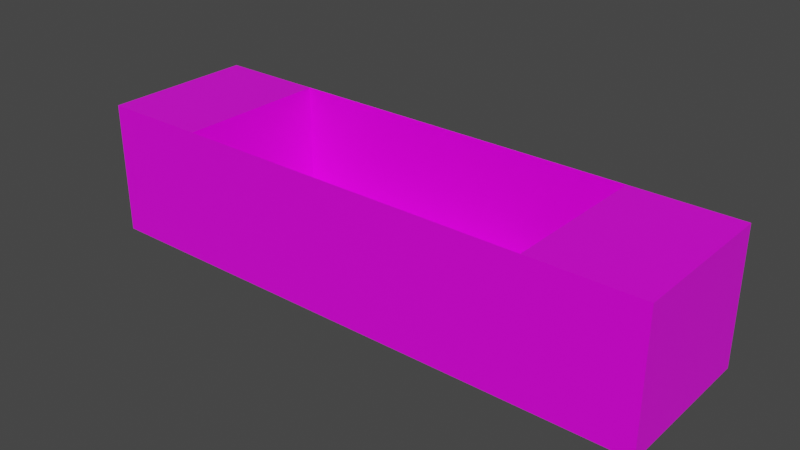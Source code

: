 # Source: room.blend  (saved by Blender 2.82.7; exported with 4.5.12 LTS)
import bpy
from mathutils import Matrix  # noqa: F401  (used for matrix-valued properties, if any)

bpy.ops.wm.read_factory_settings(use_empty=True)
scene = bpy.context.scene
scene.name = 'Scene'

# ---- collections
col_collection = bpy.data.collections.new('Collection'); scene.collection.children.link(col_collection)

# ---- images (referenced by path relative to the original .blend; pixels are not part of the script)
import os
ASSET_DIR = os.environ.get("B2B_ASSET_DIR", "")  # directory of the original .blend (textures are referenced by path, not embedded)
HERE = os.path.dirname(os.path.abspath(__file__))  # packed textures are extracted next to this script under _unpacked/

def load_image(name, relpath, width, height, colorspace="sRGB"):
    """Load a texture the original file referenced (path relative to the .blend, or extracted next to this script)."""
    p = next((c for c in (os.path.join(HERE, relpath), os.path.join(ASSET_DIR, relpath)) if relpath and os.path.exists(c)), "")
    if p:
        img = bpy.data.images.load(p, check_existing=True)
        img.name = name
    else:  # same state as the original file: an image datablock whose file is absent (Cycles renders it pink)
        img = bpy.data.images.new(name, width, height)
        img.source = "FILE"
        img.filepath = "//" + (relpath or name)
    img.colorspace_settings.name = colorspace
    return img
img_wall_jpg = load_image('wall.jpg', 'wall.jpg', 1024, 1024, 'sRGB')
img_floor_jpg = load_image('floor.jpg', 'floor.jpg', 1024, 1024, 'sRGB')

# ---- materials (node trees are filled in below, after node groups)
mat_matwall = bpy.data.materials.new('matWall')
mat_matwall.alpha_threshold = 0.0
mat_matwall.use_transparent_shadow = False
mat_matwall.line_color = (0.0, 0.0, 0.0, 1.0)
mat_matfloor = bpy.data.materials.new('matFloor')
mat_matfloor.use_transparent_shadow = False

# ---- material node trees
mat_matwall.use_nodes = True; mat_matwall.node_tree.nodes.clear()
_N = mat_matwall.node_tree.nodes; _L = mat_matwall.node_tree.links
n0 = _N.new('ShaderNodeOutputMaterial'); n0.name = 'Material Output'; n0.location = (300, 300)
n1 = _N.new('ShaderNodeBsdfPrincipled'); n1.name = 'Principled BSDF'; n1.location = (10, 300)
n1.distribution = 'GGX'
n1.subsurface_method = 'BURLEY'
n1.inputs[2].default_value = 0.4
n1.inputs[3].default_value = 1.45
n1.inputs[27].default_value = (0.0, 0.0, 0.0, 1.0)
n1.inputs[28].default_value = 1.0
n2 = _N.new('ShaderNodeTexImage'); n2.name = 'Image Texture'; n2.location = (-280, 280)
n2.image = img_wall_jpg
_L.new(n1.outputs[0], n0.inputs[0])
_L.new(n2.outputs[0], n1.inputs[0])
n0.is_active_output = True
mat_matfloor.use_nodes = True; mat_matfloor.node_tree.nodes.clear()
_N = mat_matfloor.node_tree.nodes; _L = mat_matfloor.node_tree.links
n0 = _N.new('ShaderNodeOutputMaterial'); n0.name = 'Material Output'; n0.location = (300, 300)
n1 = _N.new('ShaderNodeBsdfPrincipled'); n1.name = 'Principled BSDF'; n1.location = (10, 300)
n1.distribution = 'GGX'
n1.subsurface_method = 'BURLEY'
n1.inputs[3].default_value = 1.45
n1.inputs[27].default_value = (0.0, 0.0, 0.0, 1.0)
n1.inputs[28].default_value = 1.0
n2 = _N.new('ShaderNodeTexImage'); n2.name = 'Image Texture'; n2.location = (-280, 280)
n2.image = img_floor_jpg
_L.new(n1.outputs[0], n0.inputs[0])
_L.new(n2.outputs[0], n1.inputs[0])
n0.is_active_output = True

# ---- world
world_world = bpy.data.worlds.new('World'); scene.world = world_world
world_world.use_nodes = True; world_world.node_tree.nodes.clear()
_N = world_world.node_tree.nodes; _L = world_world.node_tree.links
n0 = _N.new('ShaderNodeOutputWorld'); n0.name = 'World Output'; n0.location = (300, 300)
n1 = _N.new('ShaderNodeBackground'); n1.name = 'Background'; n1.location = (10, 300)
n1.inputs[0].default_value = (0.05088, 0.05088, 0.05088, 1.0)
_L.new(n1.outputs[0], n0.inputs[0])
n0.is_active_output = True
world_world.color = (0.05088, 0.05088, 0.05088)
world_world.use_sun_shadow = False
world_world.sun_shadow_jitter_overblur = 0.0

# ---- meshes
me_cube = bpy.data.meshes.new('Cube')
me_cube.from_pydata([(55.0, 15.0, 0.0), (55.0, 15.0, -1.0), (55.0, -15.0, 0.0), (55.0, -15.0, -1.0), (-15.0, 15.0, 0.0), (-15.0, 15.0, -1.0), (-15.0, -15.0, 0.0), (-15.0, -15.0, -1.0), (-36.0, 15.0, -1.0), (-36.0, -15.0, -1.0), (-36.0, -15.0, 0.0), (-36.0, 15.0, 0.0), (76.0, 15.0, 0.0), (76.0, 15.0, -1.0), (76.0, -15.0, 0.0), (76.0, -15.0, -1.0), (55.0, 16.0, -1.0), (-15.0, 16.0, -1.0), (55.0, 16.0, 0.0), (-15.0, 16.0, 0.0), (55.0, 15.0, 5.0), (55.0, -15.0, 5.0), (-15.0, -15.0, 5.0), (-15.0, 15.0, 5.0), (-36.0, -15.0, 5.0), (-36.0, 15.0, 5.0), (76.0, 15.0, 5.0), (76.0, -15.0, 5.0), (-15.0, 16.0, 5.0), (55.0, 16.0, 5.0), (-15.0, -15.0, 4.5), (-15.0, 15.0, 4.5), (55.0, -15.0, 4.5), (55.0, 15.0, 4.5), (55.0, 15.0, 25.0), (55.0, -15.0, 25.0), (-15.0, -15.0, 25.0), (-15.0, 15.0, 25.0), (-36.0, -15.0, 25.0), (-36.0, 15.0, 25.0), (76.0, 15.0, 25.0), (76.0, -15.0, 25.0)], [], [(0, 4, 6, 2), (3, 2, 6, 7), (7, 6, 10, 9), (5, 1, 3, 7), (2, 3, 15, 14), (1, 5, 17, 16), (9, 10, 11, 8), (5, 7, 9, 8), (0, 18, 29, 20), (4, 5, 8, 11), (13, 12, 14, 15), (1, 0, 12, 13), (3, 1, 13, 15), (4, 0, 20, 23), (17, 19, 18, 16), (10, 6, 22, 24), (0, 1, 16, 18), (5, 4, 19, 17), (21, 27, 41, 35), (23, 20, 34, 37), (23, 20, 29, 28), (0, 2, 21, 20), (18, 19, 28, 29), (19, 4, 23, 28), (2, 14, 27, 21), (11, 10, 24, 25), (14, 12, 26, 27), (4, 11, 25, 23), (6, 4, 23, 22), (12, 0, 20, 26), (31, 33, 32, 30), (6, 30, 32, 2), (22, 30, 32, 21), (24, 22, 36, 38), (36, 37, 39, 38), (34, 35, 41, 40), (23, 25, 39, 37), (25, 24, 38, 39), (26, 20, 34, 40), (21, 35, 36, 22), (27, 26, 40, 41), (36, 22, 23, 37), (34, 20, 21, 35)])
me_cube.polygons.foreach_set('material_index', [1, 0, 0, 0, 0, 0, 0, 0, 0, 0, 0, 0, 0, 0, 0, 0, 0, 0, 0, 0, 0, 0, 0, 0, 0, 0, 0, 0, 0, 0, 0, 0, 0, 0, 0, 0, 0, 0, 0, 0, 0, 0, 0])
_uv = me_cube.uv_layers.new(name='UVMap')
_uv.uv.foreach_set('vector', [-2.229, -2.161, 3.308, -2.161, 3.308, 3.376, -2.229, 3.376, 0.375, 0.75, 0.625, 0.75, 0.625, 1.0, 0.375, 1.0, 0.375, 1.0, 0.625, 1.0, 0.625, 1.0, 0.375, 1.0, 0.125, 0.5, 0.375, 0.5, 0.375, 0.75, 0.125, 0.75, 0.625, 0.75, 0.375, 0.75, 0.375, 0.75, 0.625, 0.75, 0.375, 0.5, 0.125, 0.5, 0.125, 0.5, 0.375, 0.5, 0.375, 0.0, 0.625, 0.0, 0.625, 0.25, 0.375, 0.25, 0.125, 0.5, 0.125, 0.75, 0.125, 0.75, 0.125, 0.5, 0.625, 0.5, 0.625, 0.5, 0.625, 0.5, 0.625, 0.5, 0.625, 0.25, 0.375, 0.25, 0.375, 0.25, 0.625, 0.25, 0.375, 0.5, 0.625, 0.5, 0.625, 0.75, 0.375, 0.75, 0.375, 0.5, 0.625, 0.5, 0.625, 0.5, 0.375, 0.5, 0.375, 0.75, 0.375, 0.5, 0.375, 0.5, 0.375, 0.75, -1.119, 0.5464, 3.437, 0.5464, 3.437, 0.8718, -1.119, 0.8718, 0.375, 0.25, 0.625, 0.25, 0.625, 0.5, 0.375, 0.5, 0.625, 1.0, 0.625, 1.0, 0.625, 1.0, 0.625, 1.0, 0.625, 0.5, 0.375, 0.5, 0.375, 0.5, 0.625, 0.5, 0.375, 0.25, 0.625, 0.25, 0.625, 0.25, 0.375, 0.25, 0.625, 0.75, 0.625, 0.75, 0.625, 0.75, 0.625, 0.75, 0.875, 0.5, 0.625, 0.5, 0.625, 0.5, 0.875, 0.5, 0.875, 0.5, 0.625, 0.5, 0.625, 0.5, 0.875, 0.5, 0.887, 0.482, 0.113, 0.482, 0.113, 0.611, 0.887, 0.611, 0.625, 0.5, 0.625, 0.25, 0.625, 0.25, 0.625, 0.5, 0.625, 0.25, 0.625, 0.25, 0.625, 0.25, 0.625, 0.25, 0.625, 0.75, 0.625, 0.75, 0.625, 0.75, 0.625, 0.75, 0.625, 0.25, 0.625, 0.0, 0.625, 0.0, 0.625, 0.25, 0.625, 0.75, 0.625, 0.5, 0.625, 0.5, 0.625, 0.75, 0.625, 0.25, 0.625, 0.25, 0.625, 0.25, 0.625, 0.25, 0.113, 0.482, 0.887, 0.482, 0.887, 0.611, 0.113, 0.611, 0.625, 0.5, 0.625, 0.5, 0.625, 0.5, 0.625, 0.5, 0.125, 0.5, 0.375, 0.5, 0.375, 0.75, 0.125, 0.75, -1.119, 0.5464, -1.119, 0.8393, 3.437, 0.8393, 3.437, 0.5464, 0.0, 0.0, 0.125, 0.75, 0.375, 0.75, 0.0, 0.0, 0.625, 1.0, 0.625, 1.0, 0.625, 1.0, 0.625, 1.0, 0.875, 0.75, 0.875, 0.5, 0.875, 0.5, 0.875, 0.75, 0.625, 0.5, 0.625, 0.75, 0.625, 0.75, 0.625, 0.5, 0.625, 0.25, 0.625, 0.25, 0.625, 0.25, 0.625, 0.25, 0.625, 0.25, 0.625, 0.0, 0.625, 0.0, 0.625, 0.25, 0.625, 0.5, 0.625, 0.5, 0.625, 0.5, 0.625, 0.5, 0.0, 0.0, 0.0, 0.0, 0.0, 0.0, 0.0, 0.0, 0.625, 0.75, 0.625, 0.5, 0.625, 0.5, 0.625, 0.75, 0.0, 0.0, 0.0, 0.0, 0.0, 0.0, 0.0, 0.0, 0.0, 0.0, 0.0, 0.0, 0.0, 0.0, 0.0, 0.0])
me_cube.materials.append(mat_matwall)
me_cube.materials.append(mat_matfloor)
me_cube.use_remesh_preserve_volume = False
me_cube.use_remesh_preserve_attributes = False
me_cube.use_mirror_vertex_groups = False
me_cube.update()

# ---- objects
ob_mesh_room = bpy.data.objects.new('mesh_room', me_cube)

# ---- transforms, parenting, visibility, modifiers, constraints
ob_mesh_room.location = (0.0, 0.0, 0.0)
ob_mesh_room.lock_rotations_4d = False
ob_mesh_room.empty_display_type = 'ARROWS'
ob_mesh_room.lineart.crease_threshold = 0.0

# ---- collection membership
col_collection.objects.link(ob_mesh_room)

# ---- scene / render settings (as saved in the file)
scene.frame_start = 1; scene.frame_end = 250; scene.frame_set(1)
scene.render.engine = 'BLENDER_EEVEE_NEXT'
scene.cycles.use_denoising = False
scene.cycles.samples = 128
scene.cycles.sampling_pattern = 'TABULATED_SOBOL'
scene.cycles.use_adaptive_sampling = False
scene.cycles.use_light_tree = False
scene.view_settings.view_transform = 'Filmic'
bpy.context.view_layer.update()

# ---- added for rendering (the .blend has no active camera and no usable light): camera, sun
cam_auto = bpy.data.cameras.new('AutoCamera')
cam_auto.lens = 50.0
cam_auto.sensor_width = 36.0
cam_auto.clip_end = 1933.64
ob_auto_camera = bpy.data.objects.new('AutoCamera', cam_auto)
scene.collection.objects.link(ob_auto_camera)
ob_auto_camera.location = (130.179, -131.715, 100.144)
ob_auto_camera.rotation_euler = (1.09748, -7.21219e-08, 0.694738)
scene.camera = ob_auto_camera
light_auto_sun = bpy.data.lights.new('AutoSun', 'SUN')
light_auto_sun.energy = 3.0
light_auto_sun.angle = 0.0523599
ob_auto_sun = bpy.data.objects.new('AutoSun', light_auto_sun)
scene.collection.objects.link(ob_auto_sun)
ob_auto_sun.rotation_euler = (0.872665, 0.174533, 0.523599)
bpy.context.view_layer.update()
